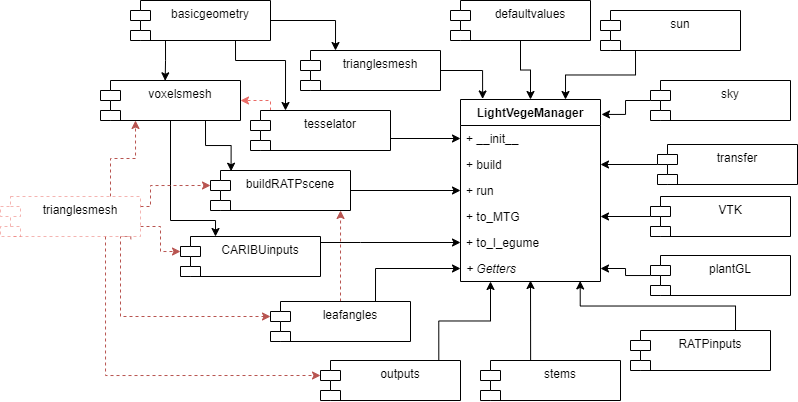

The diagram above was exported from draw.io. Its source (the exported page's mxGraphModel, read from the mxfile embedded in the PNG):
<mxGraphModel dx="1808" dy="590" grid="1" gridSize="10" guides="1" tooltips="1" connect="1" arrows="1" fold="1" page="1" pageScale="1" pageWidth="827" pageHeight="1169" math="0" shadow="0">
  <root>
    <mxCell id="WIyWlLk6GJQsqaUBKTNV-0" />
    <mxCell id="WIyWlLk6GJQsqaUBKTNV-1" parent="WIyWlLk6GJQsqaUBKTNV-0" />
    <mxCell id="yvGFReU2JBpXEkBOxvR3-33" style="edgeStyle=orthogonalEdgeStyle;rounded=0;orthogonalLoop=1;jettySize=auto;html=1;exitX=0.75;exitY=1;exitDx=0;exitDy=0;entryX=0.25;entryY=0;entryDx=0;entryDy=0;" edge="1" parent="WIyWlLk6GJQsqaUBKTNV-1" source="eclYRIYLzvvo5_j8_dKW-0" target="eclYRIYLzvvo5_j8_dKW-11">
      <mxGeometry relative="1" as="geometry">
        <Array as="points">
          <mxPoint x="-195" y="170" />
          <mxPoint x="-145" y="170" />
        </Array>
      </mxGeometry>
    </mxCell>
    <mxCell id="yvGFReU2JBpXEkBOxvR3-34" style="edgeStyle=orthogonalEdgeStyle;rounded=0;orthogonalLoop=1;jettySize=auto;html=1;entryX=0.25;entryY=0;entryDx=0;entryDy=0;" edge="1" parent="WIyWlLk6GJQsqaUBKTNV-1" source="eclYRIYLzvvo5_j8_dKW-0" target="eclYRIYLzvvo5_j8_dKW-9">
      <mxGeometry relative="1" as="geometry" />
    </mxCell>
    <mxCell id="yvGFReU2JBpXEkBOxvR3-35" style="edgeStyle=orthogonalEdgeStyle;rounded=0;orthogonalLoop=1;jettySize=auto;html=1;exitX=0.25;exitY=1;exitDx=0;exitDy=0;entryX=0.462;entryY=0.008;entryDx=0;entryDy=0;entryPerimeter=0;" edge="1" parent="WIyWlLk6GJQsqaUBKTNV-1" source="eclYRIYLzvvo5_j8_dKW-0" target="eclYRIYLzvvo5_j8_dKW-8">
      <mxGeometry relative="1" as="geometry" />
    </mxCell>
    <mxCell id="eclYRIYLzvvo5_j8_dKW-0" value="basicgeometry" style="shape=module;align=left;spacingLeft=20;align=center;verticalAlign=top;" parent="WIyWlLk6GJQsqaUBKTNV-1" vertex="1">
      <mxGeometry x="-300" y="110" width="140" height="40" as="geometry" />
    </mxCell>
    <mxCell id="yvGFReU2JBpXEkBOxvR3-49" style="edgeStyle=orthogonalEdgeStyle;rounded=0;orthogonalLoop=1;jettySize=auto;html=1;entryX=0;entryY=0.5;entryDx=0;entryDy=0;" edge="1" parent="WIyWlLk6GJQsqaUBKTNV-1" source="eclYRIYLzvvo5_j8_dKW-1" target="eclYRIYLzvvo5_j8_dKW-24">
      <mxGeometry relative="1" as="geometry" />
    </mxCell>
    <mxCell id="eclYRIYLzvvo5_j8_dKW-1" value="buildRATPscene" style="shape=module;align=left;spacingLeft=20;align=center;verticalAlign=top;" parent="WIyWlLk6GJQsqaUBKTNV-1" vertex="1">
      <mxGeometry x="-220" y="280" width="140" height="40" as="geometry" />
    </mxCell>
    <mxCell id="yvGFReU2JBpXEkBOxvR3-44" style="edgeStyle=orthogonalEdgeStyle;rounded=0;orthogonalLoop=1;jettySize=auto;html=1;exitX=0.845;exitY=0.018;exitDx=0;exitDy=0;exitPerimeter=0;" edge="1" parent="WIyWlLk6GJQsqaUBKTNV-1" source="eclYRIYLzvvo5_j8_dKW-2">
      <mxGeometry relative="1" as="geometry">
        <mxPoint x="60" y="391" as="targetPoint" />
      </mxGeometry>
    </mxCell>
    <mxCell id="eclYRIYLzvvo5_j8_dKW-2" value="outputs" style="shape=module;align=left;spacingLeft=20;align=center;verticalAlign=top;" parent="WIyWlLk6GJQsqaUBKTNV-1" vertex="1">
      <mxGeometry x="-110" y="470" width="140" height="40" as="geometry" />
    </mxCell>
    <mxCell id="yvGFReU2JBpXEkBOxvR3-47" style="edgeStyle=orthogonalEdgeStyle;rounded=0;orthogonalLoop=1;jettySize=auto;html=1;exitX=0.75;exitY=0;exitDx=0;exitDy=0;entryX=0;entryY=0.5;entryDx=0;entryDy=0;" edge="1" parent="WIyWlLk6GJQsqaUBKTNV-1" source="eclYRIYLzvvo5_j8_dKW-3" target="eclYRIYLzvvo5_j8_dKW-27">
      <mxGeometry relative="1" as="geometry" />
    </mxCell>
    <mxCell id="yvGFReU2JBpXEkBOxvR3-52" style="edgeStyle=orthogonalEdgeStyle;rounded=0;orthogonalLoop=1;jettySize=auto;html=1;entryX=0.929;entryY=1;entryDx=0;entryDy=0;entryPerimeter=0;dashed=1;fillColor=#f8cecc;strokeColor=#b85450;" edge="1" parent="WIyWlLk6GJQsqaUBKTNV-1" source="eclYRIYLzvvo5_j8_dKW-3" target="eclYRIYLzvvo5_j8_dKW-1">
      <mxGeometry relative="1" as="geometry" />
    </mxCell>
    <mxCell id="eclYRIYLzvvo5_j8_dKW-3" value="leafangles" style="shape=module;align=left;spacingLeft=20;align=center;verticalAlign=top;" parent="WIyWlLk6GJQsqaUBKTNV-1" vertex="1">
      <mxGeometry x="-160" y="411" width="140" height="40" as="geometry" />
    </mxCell>
    <mxCell id="yvGFReU2JBpXEkBOxvR3-48" style="edgeStyle=orthogonalEdgeStyle;rounded=0;orthogonalLoop=1;jettySize=auto;html=1;entryX=0;entryY=0.5;entryDx=0;entryDy=0;" edge="1" parent="WIyWlLk6GJQsqaUBKTNV-1" source="eclYRIYLzvvo5_j8_dKW-4" target="eclYRIYLzvvo5_j8_dKW-26">
      <mxGeometry relative="1" as="geometry">
        <Array as="points">
          <mxPoint x="-70" y="352" />
          <mxPoint x="-70" y="352" />
        </Array>
      </mxGeometry>
    </mxCell>
    <mxCell id="eclYRIYLzvvo5_j8_dKW-4" value="CARIBUinputs" style="shape=module;align=left;spacingLeft=20;align=center;verticalAlign=top;" parent="WIyWlLk6GJQsqaUBKTNV-1" vertex="1">
      <mxGeometry x="-250" y="346" width="140" height="40" as="geometry" />
    </mxCell>
    <mxCell id="yvGFReU2JBpXEkBOxvR3-38" style="edgeStyle=orthogonalEdgeStyle;rounded=0;orthogonalLoop=1;jettySize=auto;html=1;exitX=0.5;exitY=1;exitDx=0;exitDy=0;" edge="1" parent="WIyWlLk6GJQsqaUBKTNV-1" source="eclYRIYLzvvo5_j8_dKW-5" target="eclYRIYLzvvo5_j8_dKW-21">
      <mxGeometry relative="1" as="geometry" />
    </mxCell>
    <mxCell id="eclYRIYLzvvo5_j8_dKW-5" value="defaultvalues" style="shape=module;align=left;spacingLeft=20;align=center;verticalAlign=top;" parent="WIyWlLk6GJQsqaUBKTNV-1" vertex="1">
      <mxGeometry x="20" y="110" width="140" height="40" as="geometry" />
    </mxCell>
    <mxCell id="yvGFReU2JBpXEkBOxvR3-43" style="edgeStyle=orthogonalEdgeStyle;rounded=0;orthogonalLoop=1;jettySize=auto;html=1;entryX=1;entryY=0.5;entryDx=0;entryDy=0;" edge="1" parent="WIyWlLk6GJQsqaUBKTNV-1" source="eclYRIYLzvvo5_j8_dKW-6" target="eclYRIYLzvvo5_j8_dKW-27">
      <mxGeometry relative="1" as="geometry" />
    </mxCell>
    <mxCell id="eclYRIYLzvvo5_j8_dKW-6" value="plantGL" style="shape=module;align=left;spacingLeft=20;align=center;verticalAlign=top;" parent="WIyWlLk6GJQsqaUBKTNV-1" vertex="1">
      <mxGeometry x="220" y="365" width="140" height="40" as="geometry" />
    </mxCell>
    <mxCell id="yvGFReU2JBpXEkBOxvR3-42" style="edgeStyle=orthogonalEdgeStyle;rounded=0;orthogonalLoop=1;jettySize=auto;html=1;entryX=1;entryY=0.5;entryDx=0;entryDy=0;" edge="1" parent="WIyWlLk6GJQsqaUBKTNV-1" source="eclYRIYLzvvo5_j8_dKW-7" target="eclYRIYLzvvo5_j8_dKW-25">
      <mxGeometry relative="1" as="geometry" />
    </mxCell>
    <mxCell id="eclYRIYLzvvo5_j8_dKW-7" value="VTK" style="shape=module;align=left;spacingLeft=20;align=center;verticalAlign=top;" parent="WIyWlLk6GJQsqaUBKTNV-1" vertex="1">
      <mxGeometry x="220" y="306" width="140" height="40" as="geometry" />
    </mxCell>
    <mxCell id="yvGFReU2JBpXEkBOxvR3-36" style="edgeStyle=orthogonalEdgeStyle;rounded=0;orthogonalLoop=1;jettySize=auto;html=1;exitX=0.75;exitY=1;exitDx=0;exitDy=0;entryX=0.147;entryY=0.018;entryDx=0;entryDy=0;entryPerimeter=0;" edge="1" parent="WIyWlLk6GJQsqaUBKTNV-1" source="eclYRIYLzvvo5_j8_dKW-8" target="eclYRIYLzvvo5_j8_dKW-1">
      <mxGeometry relative="1" as="geometry" />
    </mxCell>
    <mxCell id="yvGFReU2JBpXEkBOxvR3-37" style="edgeStyle=orthogonalEdgeStyle;rounded=0;orthogonalLoop=1;jettySize=auto;html=1;exitX=0.5;exitY=1;exitDx=0;exitDy=0;entryX=0.25;entryY=0;entryDx=0;entryDy=0;" edge="1" parent="WIyWlLk6GJQsqaUBKTNV-1" source="eclYRIYLzvvo5_j8_dKW-8" target="eclYRIYLzvvo5_j8_dKW-4">
      <mxGeometry relative="1" as="geometry">
        <Array as="points">
          <mxPoint x="-260" y="330" />
          <mxPoint x="-215" y="330" />
        </Array>
      </mxGeometry>
    </mxCell>
    <mxCell id="eclYRIYLzvvo5_j8_dKW-8" value="voxelsmesh" style="shape=module;align=left;spacingLeft=20;align=center;verticalAlign=top;" parent="WIyWlLk6GJQsqaUBKTNV-1" vertex="1">
      <mxGeometry x="-330" y="190" width="140" height="40" as="geometry" />
    </mxCell>
    <mxCell id="yvGFReU2JBpXEkBOxvR3-51" style="edgeStyle=orthogonalEdgeStyle;rounded=0;orthogonalLoop=1;jettySize=auto;html=1;entryX=0.158;entryY=-0.003;entryDx=0;entryDy=0;entryPerimeter=0;" edge="1" parent="WIyWlLk6GJQsqaUBKTNV-1" source="eclYRIYLzvvo5_j8_dKW-9" target="eclYRIYLzvvo5_j8_dKW-21">
      <mxGeometry relative="1" as="geometry" />
    </mxCell>
    <mxCell id="eclYRIYLzvvo5_j8_dKW-9" value="trianglesmesh" style="shape=module;align=left;spacingLeft=20;align=center;verticalAlign=top;" parent="WIyWlLk6GJQsqaUBKTNV-1" vertex="1">
      <mxGeometry x="-130" y="160" width="140" height="40" as="geometry" />
    </mxCell>
    <mxCell id="yvGFReU2JBpXEkBOxvR3-41" style="edgeStyle=orthogonalEdgeStyle;rounded=0;orthogonalLoop=1;jettySize=auto;html=1;entryX=1;entryY=0.5;entryDx=0;entryDy=0;" edge="1" parent="WIyWlLk6GJQsqaUBKTNV-1" source="eclYRIYLzvvo5_j8_dKW-10" target="eclYRIYLzvvo5_j8_dKW-23">
      <mxGeometry relative="1" as="geometry" />
    </mxCell>
    <mxCell id="eclYRIYLzvvo5_j8_dKW-10" value="transfer" style="shape=module;align=left;spacingLeft=20;align=center;verticalAlign=top;" parent="WIyWlLk6GJQsqaUBKTNV-1" vertex="1">
      <mxGeometry x="227" y="254" width="140" height="40" as="geometry" />
    </mxCell>
    <mxCell id="yvGFReU2JBpXEkBOxvR3-50" style="edgeStyle=orthogonalEdgeStyle;rounded=0;orthogonalLoop=1;jettySize=auto;html=1;exitX=1;exitY=0.5;exitDx=0;exitDy=0;entryX=0;entryY=0.5;entryDx=0;entryDy=0;" edge="1" parent="WIyWlLk6GJQsqaUBKTNV-1" source="eclYRIYLzvvo5_j8_dKW-11" target="eclYRIYLzvvo5_j8_dKW-22">
      <mxGeometry relative="1" as="geometry">
        <Array as="points">
          <mxPoint x="-40" y="248" />
        </Array>
      </mxGeometry>
    </mxCell>
    <mxCell id="yvGFReU2JBpXEkBOxvR3-60" style="edgeStyle=orthogonalEdgeStyle;rounded=0;orthogonalLoop=1;jettySize=auto;html=1;entryX=1;entryY=0.5;entryDx=0;entryDy=0;dashed=1;strokeColor=#EA6B66;fillColor=#f8cecc;" edge="1" parent="WIyWlLk6GJQsqaUBKTNV-1" source="eclYRIYLzvvo5_j8_dKW-11" target="eclYRIYLzvvo5_j8_dKW-8">
      <mxGeometry relative="1" as="geometry">
        <Array as="points">
          <mxPoint x="-160" y="210" />
        </Array>
      </mxGeometry>
    </mxCell>
    <mxCell id="eclYRIYLzvvo5_j8_dKW-11" value="tesselator" style="shape=module;align=left;spacingLeft=20;align=center;verticalAlign=top;" parent="WIyWlLk6GJQsqaUBKTNV-1" vertex="1">
      <mxGeometry x="-180" y="220" width="140" height="40" as="geometry" />
    </mxCell>
    <mxCell id="yvGFReU2JBpXEkBOxvR3-45" style="edgeStyle=orthogonalEdgeStyle;rounded=0;orthogonalLoop=1;jettySize=auto;html=1;entryX=0.5;entryY=0.962;entryDx=0;entryDy=0;entryPerimeter=0;exitX=0.358;exitY=-0.01;exitDx=0;exitDy=0;exitPerimeter=0;" edge="1" parent="WIyWlLk6GJQsqaUBKTNV-1" source="eclYRIYLzvvo5_j8_dKW-12" target="eclYRIYLzvvo5_j8_dKW-27">
      <mxGeometry relative="1" as="geometry" />
    </mxCell>
    <mxCell id="eclYRIYLzvvo5_j8_dKW-12" value="stems" style="shape=module;align=left;spacingLeft=20;align=center;verticalAlign=top;" parent="WIyWlLk6GJQsqaUBKTNV-1" vertex="1">
      <mxGeometry x="50" y="470" width="140" height="40" as="geometry" />
    </mxCell>
    <mxCell id="yvGFReU2JBpXEkBOxvR3-39" style="edgeStyle=orthogonalEdgeStyle;rounded=0;orthogonalLoop=1;jettySize=auto;html=1;exitX=0.25;exitY=1;exitDx=0;exitDy=0;entryX=0.75;entryY=0;entryDx=0;entryDy=0;" edge="1" parent="WIyWlLk6GJQsqaUBKTNV-1" source="eclYRIYLzvvo5_j8_dKW-13" target="eclYRIYLzvvo5_j8_dKW-21">
      <mxGeometry relative="1" as="geometry" />
    </mxCell>
    <mxCell id="eclYRIYLzvvo5_j8_dKW-13" value="sun" style="shape=module;align=left;spacingLeft=20;align=center;verticalAlign=top;" parent="WIyWlLk6GJQsqaUBKTNV-1" vertex="1">
      <mxGeometry x="170" y="120" width="140" height="40" as="geometry" />
    </mxCell>
    <mxCell id="yvGFReU2JBpXEkBOxvR3-46" style="edgeStyle=orthogonalEdgeStyle;rounded=0;orthogonalLoop=1;jettySize=auto;html=1;exitX=0.75;exitY=0;exitDx=0;exitDy=0;entryX=0.855;entryY=0.978;entryDx=0;entryDy=0;entryPerimeter=0;" edge="1" parent="WIyWlLk6GJQsqaUBKTNV-1" source="eclYRIYLzvvo5_j8_dKW-15" target="eclYRIYLzvvo5_j8_dKW-27">
      <mxGeometry relative="1" as="geometry" />
    </mxCell>
    <mxCell id="eclYRIYLzvvo5_j8_dKW-15" value="RATPinputs" style="shape=module;align=left;spacingLeft=20;align=center;verticalAlign=top;" parent="WIyWlLk6GJQsqaUBKTNV-1" vertex="1">
      <mxGeometry x="200" y="440" width="140" height="40" as="geometry" />
    </mxCell>
    <mxCell id="yvGFReU2JBpXEkBOxvR3-40" style="edgeStyle=orthogonalEdgeStyle;rounded=0;orthogonalLoop=1;jettySize=auto;html=1;entryX=1.007;entryY=0.082;entryDx=0;entryDy=0;entryPerimeter=0;" edge="1" parent="WIyWlLk6GJQsqaUBKTNV-1" source="eclYRIYLzvvo5_j8_dKW-16" target="eclYRIYLzvvo5_j8_dKW-21">
      <mxGeometry relative="1" as="geometry" />
    </mxCell>
    <mxCell id="eclYRIYLzvvo5_j8_dKW-16" value="sky" style="shape=module;align=left;spacingLeft=20;align=center;verticalAlign=top;" parent="WIyWlLk6GJQsqaUBKTNV-1" vertex="1">
      <mxGeometry x="220" y="190" width="140" height="40" as="geometry" />
    </mxCell>
    <mxCell id="eclYRIYLzvvo5_j8_dKW-21" value="LightVegeManager" style="swimlane;fontStyle=1;childLayout=stackLayout;horizontal=1;startSize=26;fillColor=none;horizontalStack=0;resizeParent=1;resizeParentMax=0;resizeLast=0;collapsible=1;marginBottom=0;" parent="WIyWlLk6GJQsqaUBKTNV-1" vertex="1">
      <mxGeometry x="30" y="209" width="140" height="182" as="geometry" />
    </mxCell>
    <mxCell id="eclYRIYLzvvo5_j8_dKW-22" value="+ __init__" style="text;strokeColor=none;fillColor=none;align=left;verticalAlign=top;spacingLeft=4;spacingRight=4;overflow=hidden;rotatable=0;points=[[0,0.5],[1,0.5]];portConstraint=eastwest;" parent="eclYRIYLzvvo5_j8_dKW-21" vertex="1">
      <mxGeometry y="26" width="140" height="26" as="geometry" />
    </mxCell>
    <mxCell id="eclYRIYLzvvo5_j8_dKW-23" value="+ build" style="text;strokeColor=none;fillColor=none;align=left;verticalAlign=top;spacingLeft=4;spacingRight=4;overflow=hidden;rotatable=0;points=[[0,0.5],[1,0.5]];portConstraint=eastwest;" parent="eclYRIYLzvvo5_j8_dKW-21" vertex="1">
      <mxGeometry y="52" width="140" height="26" as="geometry" />
    </mxCell>
    <mxCell id="eclYRIYLzvvo5_j8_dKW-24" value="+ run" style="text;strokeColor=none;fillColor=none;align=left;verticalAlign=top;spacingLeft=4;spacingRight=4;overflow=hidden;rotatable=0;points=[[0,0.5],[1,0.5]];portConstraint=eastwest;" parent="eclYRIYLzvvo5_j8_dKW-21" vertex="1">
      <mxGeometry y="78" width="140" height="26" as="geometry" />
    </mxCell>
    <mxCell id="eclYRIYLzvvo5_j8_dKW-25" value="+ to_MTG" style="text;strokeColor=none;fillColor=none;align=left;verticalAlign=top;spacingLeft=4;spacingRight=4;overflow=hidden;rotatable=0;points=[[0,0.5],[1,0.5]];portConstraint=eastwest;" parent="eclYRIYLzvvo5_j8_dKW-21" vertex="1">
      <mxGeometry y="104" width="140" height="26" as="geometry" />
    </mxCell>
    <mxCell id="eclYRIYLzvvo5_j8_dKW-26" value="+ to_l_egume" style="text;strokeColor=none;fillColor=none;align=left;verticalAlign=top;spacingLeft=4;spacingRight=4;overflow=hidden;rotatable=0;points=[[0,0.5],[1,0.5]];portConstraint=eastwest;" parent="eclYRIYLzvvo5_j8_dKW-21" vertex="1">
      <mxGeometry y="130" width="140" height="26" as="geometry" />
    </mxCell>
    <mxCell id="eclYRIYLzvvo5_j8_dKW-27" value="+ Getters" style="text;strokeColor=none;fillColor=none;align=left;verticalAlign=top;spacingLeft=4;spacingRight=4;overflow=hidden;rotatable=0;points=[[0,0.5],[1,0.5]];portConstraint=eastwest;fontStyle=2" parent="eclYRIYLzvvo5_j8_dKW-21" vertex="1">
      <mxGeometry y="156" width="140" height="26" as="geometry" />
    </mxCell>
    <mxCell id="yvGFReU2JBpXEkBOxvR3-54" style="edgeStyle=orthogonalEdgeStyle;rounded=0;orthogonalLoop=1;jettySize=auto;html=1;entryX=0.25;entryY=1;entryDx=0;entryDy=0;dashed=1;fillColor=#f8cecc;strokeColor=#b85450;" edge="1" parent="WIyWlLk6GJQsqaUBKTNV-1" source="yvGFReU2JBpXEkBOxvR3-53" target="eclYRIYLzvvo5_j8_dKW-8">
      <mxGeometry relative="1" as="geometry">
        <Array as="points">
          <mxPoint x="-320" y="268" />
          <mxPoint x="-295" y="268" />
        </Array>
      </mxGeometry>
    </mxCell>
    <mxCell id="yvGFReU2JBpXEkBOxvR3-55" style="edgeStyle=orthogonalEdgeStyle;rounded=0;orthogonalLoop=1;jettySize=auto;html=1;entryX=0;entryY=0;entryDx=0;entryDy=15;entryPerimeter=0;dashed=1;exitX=1;exitY=0.25;exitDx=0;exitDy=0;fillColor=#f8cecc;strokeColor=#b85450;" edge="1" parent="WIyWlLk6GJQsqaUBKTNV-1" source="yvGFReU2JBpXEkBOxvR3-53" target="eclYRIYLzvvo5_j8_dKW-1">
      <mxGeometry relative="1" as="geometry">
        <Array as="points">
          <mxPoint x="-280" y="316" />
          <mxPoint x="-280" y="295" />
        </Array>
      </mxGeometry>
    </mxCell>
    <mxCell id="yvGFReU2JBpXEkBOxvR3-56" style="edgeStyle=orthogonalEdgeStyle;rounded=0;orthogonalLoop=1;jettySize=auto;html=1;exitX=1;exitY=0.75;exitDx=0;exitDy=0;entryX=0;entryY=0;entryDx=0;entryDy=15;entryPerimeter=0;dashed=1;fillColor=#f8cecc;strokeColor=#b85450;" edge="1" parent="WIyWlLk6GJQsqaUBKTNV-1" source="yvGFReU2JBpXEkBOxvR3-53" target="eclYRIYLzvvo5_j8_dKW-4">
      <mxGeometry relative="1" as="geometry" />
    </mxCell>
    <mxCell id="yvGFReU2JBpXEkBOxvR3-57" style="edgeStyle=orthogonalEdgeStyle;rounded=0;orthogonalLoop=1;jettySize=auto;html=1;exitX=0.931;exitY=1.068;exitDx=0;exitDy=0;entryX=0;entryY=0;entryDx=0;entryDy=15;entryPerimeter=0;dashed=1;fillColor=#f8cecc;strokeColor=#b85450;exitPerimeter=0;" edge="1" parent="WIyWlLk6GJQsqaUBKTNV-1" source="yvGFReU2JBpXEkBOxvR3-53" target="eclYRIYLzvvo5_j8_dKW-3">
      <mxGeometry relative="1" as="geometry">
        <Array as="points">
          <mxPoint x="-310" y="346" />
          <mxPoint x="-310" y="426" />
        </Array>
      </mxGeometry>
    </mxCell>
    <mxCell id="yvGFReU2JBpXEkBOxvR3-59" style="edgeStyle=orthogonalEdgeStyle;rounded=0;orthogonalLoop=1;jettySize=auto;html=1;entryX=0;entryY=0;entryDx=0;entryDy=15;entryPerimeter=0;dashed=1;exitX=0.75;exitY=1;exitDx=0;exitDy=0;strokeColor=#b85450;fillColor=#f8cecc;" edge="1" parent="WIyWlLk6GJQsqaUBKTNV-1" source="yvGFReU2JBpXEkBOxvR3-53" target="eclYRIYLzvvo5_j8_dKW-2">
      <mxGeometry relative="1" as="geometry" />
    </mxCell>
    <mxCell id="yvGFReU2JBpXEkBOxvR3-53" value="trianglesmesh" style="shape=module;align=left;spacingLeft=20;align=center;verticalAlign=top;dashed=1;opacity=50;strokeColor=#EA6B66;" vertex="1" parent="WIyWlLk6GJQsqaUBKTNV-1">
      <mxGeometry x="-430" y="306" width="140" height="40" as="geometry" />
    </mxCell>
  </root>
</mxGraphModel>